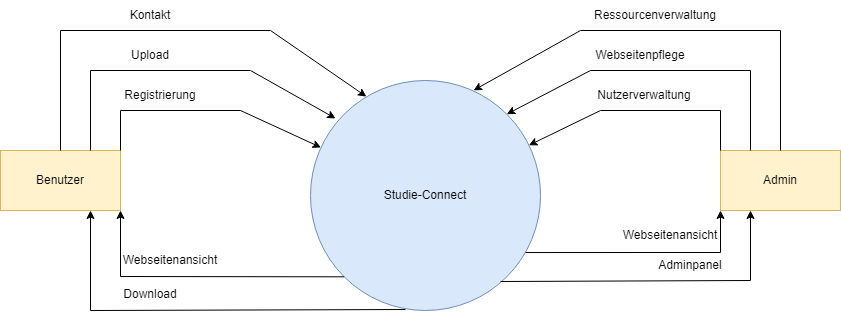

The diagram above was exported from draw.io. Its source (the exported page's mxGraphModel, read from the mxfile embedded in the PNG):
<mxGraphModel dx="798" dy="553" grid="1" gridSize="10" guides="1" tooltips="1" connect="1" arrows="1" fold="1" page="1" pageScale="1" pageWidth="850" pageHeight="1100" math="0" shadow="0">
  <root>
    <mxCell id="0" />
    <mxCell id="1" parent="0" />
    <mxCell id="904CgtbMYxND7v1qVMpa-1" value="Studie-Connect" style="ellipse;whiteSpace=wrap;html=1;aspect=fixed;fillColor=#dae8fc;strokeColor=#6c8ebf;" parent="1" vertex="1">
      <mxGeometry x="310" y="250" width="230" height="230" as="geometry" />
    </mxCell>
    <mxCell id="904CgtbMYxND7v1qVMpa-2" value="Admin" style="rounded=0;whiteSpace=wrap;html=1;fillColor=#fff2cc;strokeColor=#d6b656;" parent="1" vertex="1">
      <mxGeometry x="720" y="320" width="120" height="60" as="geometry" />
    </mxCell>
    <mxCell id="904CgtbMYxND7v1qVMpa-3" value="Benutzer" style="rounded=0;whiteSpace=wrap;html=1;fillColor=#fff2cc;strokeColor=#d6b656;" parent="1" vertex="1">
      <mxGeometry y="320" width="120" height="60" as="geometry" />
    </mxCell>
    <mxCell id="904CgtbMYxND7v1qVMpa-4" value="" style="endArrow=classic;html=1;rounded=0;exitX=0;exitY=0;exitDx=0;exitDy=0;" parent="1" source="904CgtbMYxND7v1qVMpa-2" target="904CgtbMYxND7v1qVMpa-1" edge="1">
      <mxGeometry width="50" height="50" relative="1" as="geometry">
        <mxPoint x="400" y="540" as="sourcePoint" />
        <mxPoint x="550" y="280" as="targetPoint" />
        <Array as="points">
          <mxPoint x="720" y="280" />
          <mxPoint x="600" y="280" />
        </Array>
      </mxGeometry>
    </mxCell>
    <mxCell id="904CgtbMYxND7v1qVMpa-5" value="" style="endArrow=classic;html=1;rounded=0;exitX=0.25;exitY=0;exitDx=0;exitDy=0;entryX=1;entryY=0;entryDx=0;entryDy=0;" parent="1" source="904CgtbMYxND7v1qVMpa-2" target="904CgtbMYxND7v1qVMpa-1" edge="1">
      <mxGeometry width="50" height="50" relative="1" as="geometry">
        <mxPoint x="400" y="540" as="sourcePoint" />
        <mxPoint x="560" y="250" as="targetPoint" />
        <Array as="points">
          <mxPoint x="750" y="240" />
          <mxPoint x="590" y="240" />
        </Array>
      </mxGeometry>
    </mxCell>
    <mxCell id="904CgtbMYxND7v1qVMpa-6" value="" style="endArrow=classic;html=1;rounded=0;exitX=0.5;exitY=0;exitDx=0;exitDy=0;entryX=0.709;entryY=0.043;entryDx=0;entryDy=0;entryPerimeter=0;" parent="1" source="904CgtbMYxND7v1qVMpa-2" target="904CgtbMYxND7v1qVMpa-1" edge="1">
      <mxGeometry width="50" height="50" relative="1" as="geometry">
        <mxPoint x="780" y="310" as="sourcePoint" />
        <mxPoint x="473.99" y="245.05999999999995" as="targetPoint" />
        <Array as="points">
          <mxPoint x="780" y="200" />
          <mxPoint x="580" y="200" />
        </Array>
      </mxGeometry>
    </mxCell>
    <mxCell id="904CgtbMYxND7v1qVMpa-7" value="Ressourcenverwaltung" style="text;html=1;strokeColor=none;fillColor=none;align=center;verticalAlign=middle;whiteSpace=wrap;rounded=0;" parent="1" vertex="1">
      <mxGeometry x="590" y="170" width="130" height="30" as="geometry" />
    </mxCell>
    <mxCell id="904CgtbMYxND7v1qVMpa-8" value="Webseitenpflege" style="text;html=1;strokeColor=none;fillColor=none;align=center;verticalAlign=middle;whiteSpace=wrap;rounded=0;" parent="1" vertex="1">
      <mxGeometry x="590" y="210" width="100" height="30" as="geometry" />
    </mxCell>
    <mxCell id="904CgtbMYxND7v1qVMpa-9" value="Nutzerverwaltung" style="text;html=1;strokeColor=none;fillColor=none;align=center;verticalAlign=middle;whiteSpace=wrap;rounded=0;" parent="1" vertex="1">
      <mxGeometry x="589" y="250" width="110" height="30" as="geometry" />
    </mxCell>
    <mxCell id="904CgtbMYxND7v1qVMpa-10" value="" style="endArrow=classic;html=1;rounded=0;exitX=0.935;exitY=0.748;exitDx=0;exitDy=0;exitPerimeter=0;entryX=0;entryY=1;entryDx=0;entryDy=0;" parent="1" source="904CgtbMYxND7v1qVMpa-1" target="904CgtbMYxND7v1qVMpa-2" edge="1">
      <mxGeometry width="50" height="50" relative="1" as="geometry">
        <mxPoint x="710" y="500" as="sourcePoint" />
        <mxPoint x="770" y="422" as="targetPoint" />
        <Array as="points">
          <mxPoint x="720" y="422" />
        </Array>
      </mxGeometry>
    </mxCell>
    <mxCell id="904CgtbMYxND7v1qVMpa-11" value="" style="endArrow=classic;html=1;rounded=0;entryX=0.25;entryY=1;entryDx=0;entryDy=0;" parent="1" target="904CgtbMYxND7v1qVMpa-2" edge="1">
      <mxGeometry width="50" height="50" relative="1" as="geometry">
        <mxPoint x="500" y="451" as="sourcePoint" />
        <mxPoint x="780" y="450" as="targetPoint" />
        <Array as="points">
          <mxPoint x="750" y="450" />
        </Array>
      </mxGeometry>
    </mxCell>
    <mxCell id="904CgtbMYxND7v1qVMpa-12" value="Webseitenansicht" style="text;html=1;strokeColor=none;fillColor=none;align=center;verticalAlign=middle;whiteSpace=wrap;rounded=0;" parent="1" vertex="1">
      <mxGeometry x="620" y="390" width="100" height="30" as="geometry" />
    </mxCell>
    <mxCell id="904CgtbMYxND7v1qVMpa-13" value="Adminpanel" style="text;html=1;strokeColor=none;fillColor=none;align=center;verticalAlign=middle;whiteSpace=wrap;rounded=0;" parent="1" vertex="1">
      <mxGeometry x="660" y="420" width="60" height="30" as="geometry" />
    </mxCell>
    <mxCell id="904CgtbMYxND7v1qVMpa-14" value="" style="endArrow=classic;html=1;rounded=0;exitX=1;exitY=0;exitDx=0;exitDy=0;" parent="1" source="904CgtbMYxND7v1qVMpa-3" target="904CgtbMYxND7v1qVMpa-1" edge="1">
      <mxGeometry width="50" height="50" relative="1" as="geometry">
        <mxPoint x="140" y="230" as="sourcePoint" />
        <mxPoint x="190" y="180" as="targetPoint" />
        <Array as="points">
          <mxPoint x="120" y="280" />
          <mxPoint x="240" y="280" />
        </Array>
      </mxGeometry>
    </mxCell>
    <mxCell id="904CgtbMYxND7v1qVMpa-15" value="" style="endArrow=classic;html=1;rounded=0;exitX=0.75;exitY=0;exitDx=0;exitDy=0;entryX=0.109;entryY=0.165;entryDx=0;entryDy=0;entryPerimeter=0;" parent="1" source="904CgtbMYxND7v1qVMpa-3" target="904CgtbMYxND7v1qVMpa-1" edge="1">
      <mxGeometry width="50" height="50" relative="1" as="geometry">
        <mxPoint x="100" y="200" as="sourcePoint" />
        <mxPoint x="320" y="240" as="targetPoint" />
        <Array as="points">
          <mxPoint x="90" y="240" />
          <mxPoint x="250" y="240" />
        </Array>
      </mxGeometry>
    </mxCell>
    <mxCell id="904CgtbMYxND7v1qVMpa-16" value="Registrierung" style="text;html=1;strokeColor=none;fillColor=none;align=center;verticalAlign=middle;whiteSpace=wrap;rounded=0;" parent="1" vertex="1">
      <mxGeometry x="120" y="250" width="80" height="30" as="geometry" />
    </mxCell>
    <mxCell id="904CgtbMYxND7v1qVMpa-17" value="Upload" style="text;html=1;strokeColor=none;fillColor=none;align=center;verticalAlign=middle;whiteSpace=wrap;rounded=0;" parent="1" vertex="1">
      <mxGeometry x="120" y="210" width="60" height="30" as="geometry" />
    </mxCell>
    <mxCell id="904CgtbMYxND7v1qVMpa-18" value="" style="endArrow=classic;html=1;rounded=0;exitX=0.5;exitY=0;exitDx=0;exitDy=0;entryX=0.243;entryY=0.07;entryDx=0;entryDy=0;entryPerimeter=0;" parent="1" source="904CgtbMYxND7v1qVMpa-3" target="904CgtbMYxND7v1qVMpa-1" edge="1">
      <mxGeometry width="50" height="50" relative="1" as="geometry">
        <mxPoint x="400" y="540" as="sourcePoint" />
        <mxPoint x="350" y="200" as="targetPoint" />
        <Array as="points">
          <mxPoint x="60" y="200" />
          <mxPoint x="270" y="200" />
        </Array>
      </mxGeometry>
    </mxCell>
    <mxCell id="904CgtbMYxND7v1qVMpa-19" value="Kontakt" style="text;html=1;strokeColor=none;fillColor=none;align=center;verticalAlign=middle;whiteSpace=wrap;rounded=0;" parent="1" vertex="1">
      <mxGeometry x="120" y="170" width="60" height="30" as="geometry" />
    </mxCell>
    <mxCell id="904CgtbMYxND7v1qVMpa-20" value="" style="endArrow=classic;html=1;rounded=0;exitX=0;exitY=1;exitDx=0;exitDy=0;entryX=1;entryY=1;entryDx=0;entryDy=0;" parent="1" source="904CgtbMYxND7v1qVMpa-1" target="904CgtbMYxND7v1qVMpa-3" edge="1">
      <mxGeometry width="50" height="50" relative="1" as="geometry">
        <mxPoint x="400" y="540" as="sourcePoint" />
        <mxPoint x="90" y="450" as="targetPoint" />
        <Array as="points">
          <mxPoint x="120" y="446" />
        </Array>
      </mxGeometry>
    </mxCell>
    <mxCell id="904CgtbMYxND7v1qVMpa-21" value="Webseitenansicht" style="text;html=1;strokeColor=none;fillColor=none;align=center;verticalAlign=middle;whiteSpace=wrap;rounded=0;" parent="1" vertex="1">
      <mxGeometry x="140" y="415" width="60" height="30" as="geometry" />
    </mxCell>
    <mxCell id="904CgtbMYxND7v1qVMpa-23" value="" style="endArrow=classic;html=1;rounded=0;entryX=0.75;entryY=1;entryDx=0;entryDy=0;" parent="1" target="904CgtbMYxND7v1qVMpa-3" edge="1">
      <mxGeometry width="50" height="50" relative="1" as="geometry">
        <mxPoint x="405" y="479" as="sourcePoint" />
        <mxPoint x="60" y="468" as="targetPoint" />
        <Array as="points">
          <mxPoint x="90" y="480" />
        </Array>
      </mxGeometry>
    </mxCell>
    <mxCell id="904CgtbMYxND7v1qVMpa-24" value="Download" style="text;html=1;strokeColor=none;fillColor=none;align=center;verticalAlign=middle;whiteSpace=wrap;rounded=0;" parent="1" vertex="1">
      <mxGeometry x="120" y="449" width="60" height="30" as="geometry" />
    </mxCell>
  </root>
</mxGraphModel>